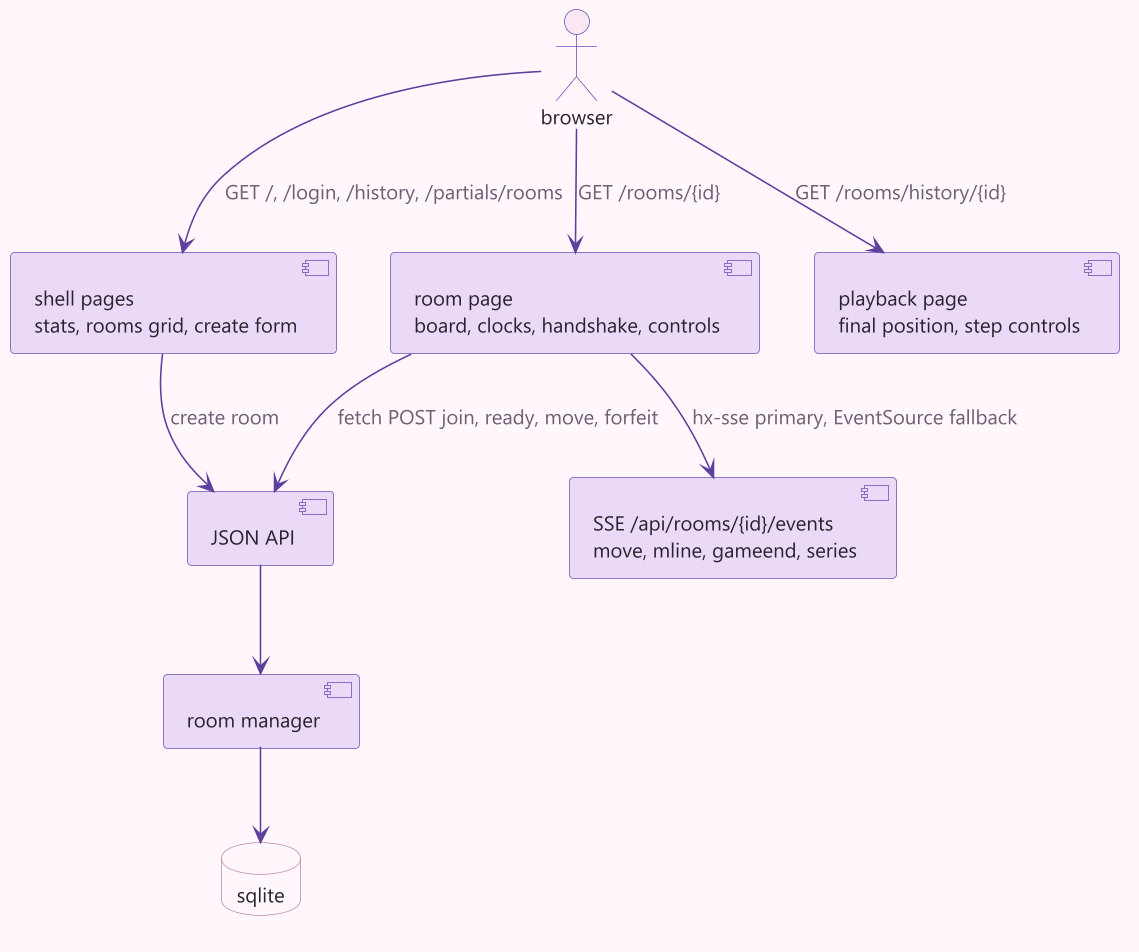

The diagram above was rendered by PlantUML. Its source (embedded in the PNG):
@startuml page-surface
!include common.iuml
actor browser
[shell pages\nstats, rooms grid, create form] as shell
[room page\nboard, clocks, handshake, controls] as room
[playback page\nfinal position, step controls] as playback
[SSE /api/rooms/{id}/events\nmove, mline, gameend, series] as sse
[JSON API] as api
[room manager] as manager
database "sqlite" as store
browser --> shell : GET /, /login, /history, /partials/rooms
browser --> room : GET /rooms/{id}
browser --> playback : GET /rooms/history/{id}
room --> sse : hx-sse primary, EventSource fallback
room --> api : fetch POST join, ready, move, forfeit
shell --> api : create room
api --> manager
manager --> store
@enduml